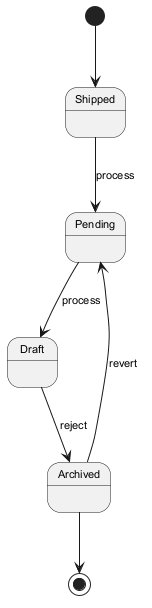

The diagram above was rendered by PlantUML. Its source (embedded in the PNG):
@startuml
skinparam backgroundColor #FFFFFF
skinparam classBackgroundColor #F1F8E9
skinparam classBorderColor #33691E
skinparam defaultFontSize 11
[*] --> Shipped
Shipped --> Pending : process
Pending --> Draft : process
Draft --> Archived : reject
Archived --> Pending : revert
Archived --> [*]
@enduml